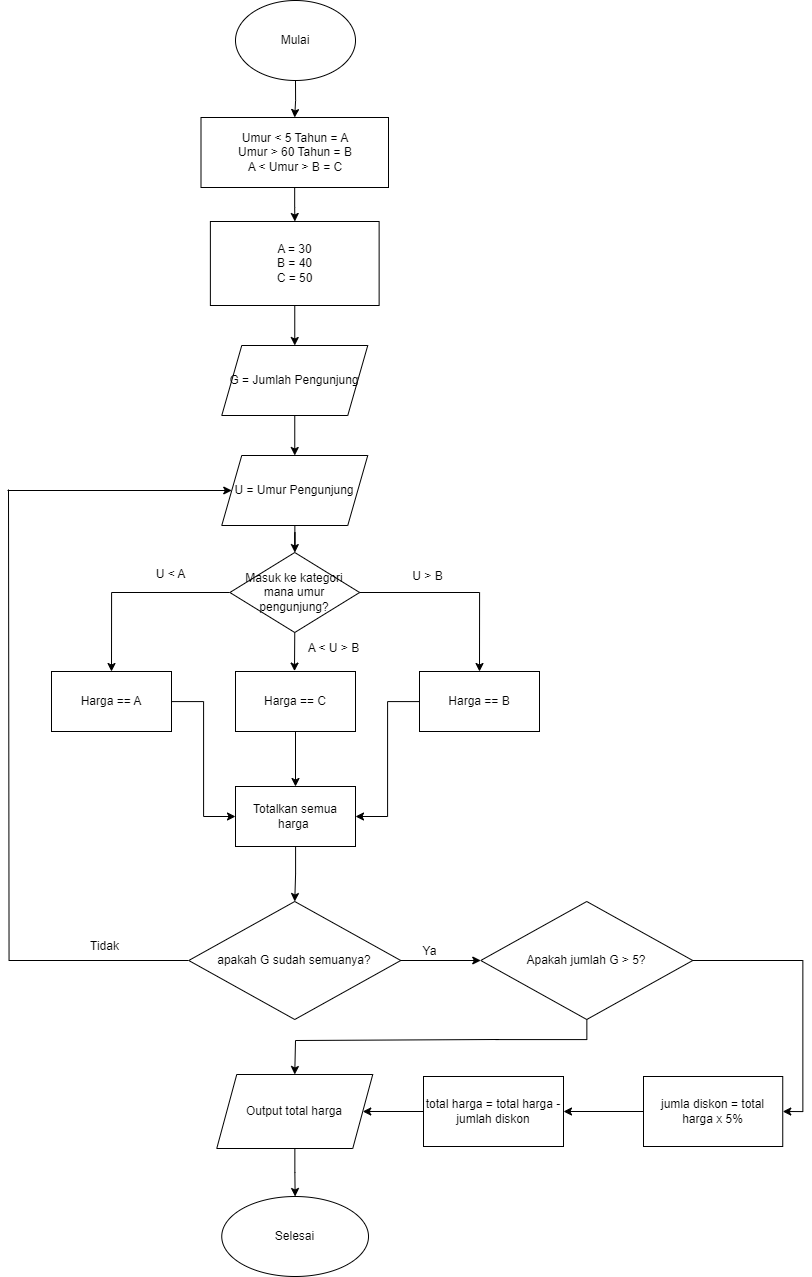

The diagram above was exported from draw.io. Its source (the exported page's mxGraphModel, read from the mxfile embedded in the PNG):
<mxGraphModel dx="3581" dy="2111" grid="1" gridSize="10" guides="1" tooltips="1" connect="1" arrows="1" fold="1" page="1" pageScale="1" pageWidth="850" pageHeight="1100" math="0" shadow="0">
  <root>
    <mxCell id="0" />
    <mxCell id="1" parent="0" />
    <mxCell id="5fXxQvkSH7wbtSIFY2XC-1" value="" style="edgeStyle=orthogonalEdgeStyle;rounded=0;orthogonalLoop=1;jettySize=auto;html=1;" parent="1" source="5fXxQvkSH7wbtSIFY2XC-2" target="5fXxQvkSH7wbtSIFY2XC-4" edge="1">
      <mxGeometry relative="1" as="geometry" />
    </mxCell>
    <mxCell id="5fXxQvkSH7wbtSIFY2XC-2" value="Mulai" style="ellipse;whiteSpace=wrap;html=1;" parent="1" vertex="1">
      <mxGeometry x="42" y="-203" width="120" height="80" as="geometry" />
    </mxCell>
    <mxCell id="5fXxQvkSH7wbtSIFY2XC-3" value="" style="edgeStyle=orthogonalEdgeStyle;rounded=0;orthogonalLoop=1;jettySize=auto;html=1;" parent="1" source="5fXxQvkSH7wbtSIFY2XC-4" target="5fXxQvkSH7wbtSIFY2XC-6" edge="1">
      <mxGeometry relative="1" as="geometry" />
    </mxCell>
    <mxCell id="5fXxQvkSH7wbtSIFY2XC-4" value="Umur &amp;lt; 5 Tahun = A&lt;div&gt;Umur &amp;gt; 60 Tahun = B&lt;/div&gt;&lt;div&gt;A &amp;lt; Umur &amp;gt; B = C&lt;/div&gt;" style="whiteSpace=wrap;html=1;" parent="1" vertex="1">
      <mxGeometry x="7.5" y="-86" width="187.5" height="70" as="geometry" />
    </mxCell>
    <mxCell id="5fXxQvkSH7wbtSIFY2XC-5" value="" style="edgeStyle=orthogonalEdgeStyle;rounded=0;orthogonalLoop=1;jettySize=auto;html=1;" parent="1" source="5fXxQvkSH7wbtSIFY2XC-6" target="5fXxQvkSH7wbtSIFY2XC-8" edge="1">
      <mxGeometry relative="1" as="geometry" />
    </mxCell>
    <mxCell id="5fXxQvkSH7wbtSIFY2XC-6" value="A = 30&lt;div&gt;B = 40&lt;/div&gt;&lt;div&gt;C = 50&lt;/div&gt;" style="whiteSpace=wrap;html=1;" parent="1" vertex="1">
      <mxGeometry x="16.88" y="18" width="168.75" height="84" as="geometry" />
    </mxCell>
    <mxCell id="5fXxQvkSH7wbtSIFY2XC-7" value="" style="edgeStyle=orthogonalEdgeStyle;rounded=0;orthogonalLoop=1;jettySize=auto;html=1;" parent="1" source="5fXxQvkSH7wbtSIFY2XC-8" target="5fXxQvkSH7wbtSIFY2XC-10" edge="1">
      <mxGeometry relative="1" as="geometry" />
    </mxCell>
    <mxCell id="5fXxQvkSH7wbtSIFY2XC-8" value="G = Jumlah Pengunjung" style="shape=parallelogram;perimeter=parallelogramPerimeter;whiteSpace=wrap;html=1;fixedSize=1;" parent="1" vertex="1">
      <mxGeometry x="28.259999999999998" y="142" width="146" height="70" as="geometry" />
    </mxCell>
    <mxCell id="5fXxQvkSH7wbtSIFY2XC-9" value="" style="edgeStyle=orthogonalEdgeStyle;rounded=0;orthogonalLoop=1;jettySize=auto;html=1;" parent="1" source="5fXxQvkSH7wbtSIFY2XC-10" target="5fXxQvkSH7wbtSIFY2XC-14" edge="1">
      <mxGeometry relative="1" as="geometry" />
    </mxCell>
    <mxCell id="5fXxQvkSH7wbtSIFY2XC-10" value="U = Umur Pengunjung" style="shape=parallelogram;perimeter=parallelogramPerimeter;whiteSpace=wrap;html=1;fixedSize=1;" parent="1" vertex="1">
      <mxGeometry x="28.24999999999999" y="252" width="146" height="70" as="geometry" />
    </mxCell>
    <mxCell id="5fXxQvkSH7wbtSIFY2XC-11" style="edgeStyle=orthogonalEdgeStyle;rounded=0;orthogonalLoop=1;jettySize=auto;html=1;entryX=0.5;entryY=0;entryDx=0;entryDy=0;" parent="1" source="5fXxQvkSH7wbtSIFY2XC-14" target="5fXxQvkSH7wbtSIFY2XC-16" edge="1">
      <mxGeometry relative="1" as="geometry">
        <mxPoint x="-75.5999755859375" y="389" as="targetPoint" />
      </mxGeometry>
    </mxCell>
    <mxCell id="5fXxQvkSH7wbtSIFY2XC-12" style="edgeStyle=orthogonalEdgeStyle;rounded=0;orthogonalLoop=1;jettySize=auto;html=1;exitX=0.5;exitY=1;exitDx=0;exitDy=0;" parent="1" source="5fXxQvkSH7wbtSIFY2XC-14" edge="1">
      <mxGeometry relative="1" as="geometry">
        <mxPoint x="101" y="467.5999450683594" as="targetPoint" />
      </mxGeometry>
    </mxCell>
    <mxCell id="5fXxQvkSH7wbtSIFY2XC-13" style="edgeStyle=orthogonalEdgeStyle;rounded=0;orthogonalLoop=1;jettySize=auto;html=1;exitX=1;exitY=0.5;exitDx=0;exitDy=0;entryX=0.5;entryY=0;entryDx=0;entryDy=0;" parent="1" source="5fXxQvkSH7wbtSIFY2XC-14" target="5fXxQvkSH7wbtSIFY2XC-20" edge="1">
      <mxGeometry relative="1" as="geometry">
        <mxPoint x="286.79998779296875" y="389" as="targetPoint" />
      </mxGeometry>
    </mxCell>
    <mxCell id="5fXxQvkSH7wbtSIFY2XC-14" value="Masuk ke kategori mana umur pengunjung?" style="rhombus;whiteSpace=wrap;html=1;" parent="1" vertex="1">
      <mxGeometry x="36.379999999999995" y="349" width="129.75" height="80" as="geometry" />
    </mxCell>
    <mxCell id="5fXxQvkSH7wbtSIFY2XC-15" style="edgeStyle=orthogonalEdgeStyle;rounded=0;orthogonalLoop=1;jettySize=auto;html=1;entryX=0;entryY=0.5;entryDx=0;entryDy=0;" parent="1" source="5fXxQvkSH7wbtSIFY2XC-16" target="5fXxQvkSH7wbtSIFY2XC-28" edge="1">
      <mxGeometry relative="1" as="geometry">
        <mxPoint x="-82" y="610" as="targetPoint" />
      </mxGeometry>
    </mxCell>
    <mxCell id="5fXxQvkSH7wbtSIFY2XC-16" value="Harga == A" style="rounded=0;whiteSpace=wrap;html=1;" parent="1" vertex="1">
      <mxGeometry x="-142" y="468" width="120" height="60" as="geometry" />
    </mxCell>
    <mxCell id="5fXxQvkSH7wbtSIFY2XC-17" style="edgeStyle=orthogonalEdgeStyle;rounded=0;orthogonalLoop=1;jettySize=auto;html=1;entryX=0.5;entryY=0;entryDx=0;entryDy=0;" parent="1" source="5fXxQvkSH7wbtSIFY2XC-18" target="5fXxQvkSH7wbtSIFY2XC-28" edge="1">
      <mxGeometry relative="1" as="geometry" />
    </mxCell>
    <mxCell id="5fXxQvkSH7wbtSIFY2XC-18" value="Harga == C" style="rounded=0;whiteSpace=wrap;html=1;" parent="1" vertex="1">
      <mxGeometry x="42" y="468" width="120" height="60" as="geometry" />
    </mxCell>
    <mxCell id="5fXxQvkSH7wbtSIFY2XC-19" style="edgeStyle=orthogonalEdgeStyle;rounded=0;orthogonalLoop=1;jettySize=auto;html=1;entryX=1;entryY=0.5;entryDx=0;entryDy=0;" parent="1" source="5fXxQvkSH7wbtSIFY2XC-20" target="5fXxQvkSH7wbtSIFY2XC-28" edge="1">
      <mxGeometry relative="1" as="geometry">
        <mxPoint x="286" y="612.3999633789062" as="targetPoint" />
      </mxGeometry>
    </mxCell>
    <mxCell id="5fXxQvkSH7wbtSIFY2XC-20" value="Harga == B" style="rounded=0;whiteSpace=wrap;html=1;" parent="1" vertex="1">
      <mxGeometry x="226" y="468" width="120" height="60" as="geometry" />
    </mxCell>
    <mxCell id="5fXxQvkSH7wbtSIFY2XC-21" value="U &amp;lt; A" style="text;html=1;align=center;verticalAlign=middle;resizable=0;points=[];autosize=1;strokeColor=none;fillColor=none;" parent="1" vertex="1">
      <mxGeometry x="-47" y="358" width="48" height="26" as="geometry" />
    </mxCell>
    <mxCell id="5fXxQvkSH7wbtSIFY2XC-22" value="U &amp;gt; B" style="text;html=1;align=center;verticalAlign=middle;resizable=0;points=[];autosize=1;strokeColor=none;fillColor=none;" parent="1" vertex="1">
      <mxGeometry x="210" y="360" width="48" height="26" as="geometry" />
    </mxCell>
    <mxCell id="5fXxQvkSH7wbtSIFY2XC-23" value="A &amp;lt; U &amp;gt; B" style="text;html=1;align=center;verticalAlign=middle;resizable=0;points=[];autosize=1;strokeColor=none;fillColor=none;" parent="1" vertex="1">
      <mxGeometry x="105.26" y="432" width="69" height="26" as="geometry" />
    </mxCell>
    <mxCell id="5fXxQvkSH7wbtSIFY2XC-24" style="edgeStyle=orthogonalEdgeStyle;rounded=0;orthogonalLoop=1;jettySize=auto;html=1;endArrow=none;endFill=0;" parent="1" source="5fXxQvkSH7wbtSIFY2XC-26" edge="1">
      <mxGeometry relative="1" as="geometry">
        <mxPoint x="-185" y="286" as="targetPoint" />
      </mxGeometry>
    </mxCell>
    <mxCell id="5fXxQvkSH7wbtSIFY2XC-25" value="" style="edgeStyle=orthogonalEdgeStyle;rounded=0;orthogonalLoop=1;jettySize=auto;html=1;" parent="1" source="5fXxQvkSH7wbtSIFY2XC-26" target="5fXxQvkSH7wbtSIFY2XC-33" edge="1">
      <mxGeometry relative="1" as="geometry" />
    </mxCell>
    <mxCell id="5fXxQvkSH7wbtSIFY2XC-26" value="apakah G sudah semuanya?" style="rhombus;whiteSpace=wrap;html=1;" parent="1" vertex="1">
      <mxGeometry x="-4.75" y="698" width="212" height="118" as="geometry" />
    </mxCell>
    <mxCell id="5fXxQvkSH7wbtSIFY2XC-27" style="edgeStyle=orthogonalEdgeStyle;rounded=0;orthogonalLoop=1;jettySize=auto;html=1;entryX=0.5;entryY=0;entryDx=0;entryDy=0;" parent="1" source="5fXxQvkSH7wbtSIFY2XC-28" target="5fXxQvkSH7wbtSIFY2XC-26" edge="1">
      <mxGeometry relative="1" as="geometry" />
    </mxCell>
    <mxCell id="5fXxQvkSH7wbtSIFY2XC-28" value="Totalkan semua harga&amp;nbsp;" style="rounded=0;whiteSpace=wrap;html=1;" parent="1" vertex="1">
      <mxGeometry x="42" y="583" width="120" height="60" as="geometry" />
    </mxCell>
    <mxCell id="5fXxQvkSH7wbtSIFY2XC-29" value="" style="endArrow=classic;html=1;rounded=0;entryX=0;entryY=0.5;entryDx=0;entryDy=0;" parent="1" target="5fXxQvkSH7wbtSIFY2XC-10" edge="1">
      <mxGeometry width="50" height="50" relative="1" as="geometry">
        <mxPoint x="-186" y="287" as="sourcePoint" />
        <mxPoint x="-15" y="278" as="targetPoint" />
      </mxGeometry>
    </mxCell>
    <mxCell id="5fXxQvkSH7wbtSIFY2XC-30" value="Tidak" style="text;html=1;align=center;verticalAlign=middle;resizable=0;points=[];autosize=1;strokeColor=none;fillColor=none;" parent="1" vertex="1">
      <mxGeometry x="-113" y="730" width="47" height="26" as="geometry" />
    </mxCell>
    <mxCell id="5fXxQvkSH7wbtSIFY2XC-31" style="edgeStyle=orthogonalEdgeStyle;rounded=0;orthogonalLoop=1;jettySize=auto;html=1;endArrow=none;endFill=0;" parent="1" source="5fXxQvkSH7wbtSIFY2XC-33" edge="1">
      <mxGeometry relative="1" as="geometry">
        <mxPoint x="302" y="835" as="targetPoint" />
      </mxGeometry>
    </mxCell>
    <mxCell id="5fXxQvkSH7wbtSIFY2XC-32" style="edgeStyle=orthogonalEdgeStyle;rounded=0;orthogonalLoop=1;jettySize=auto;html=1;exitX=1;exitY=0.5;exitDx=0;exitDy=0;entryX=1;entryY=0.5;entryDx=0;entryDy=0;" parent="1" source="5fXxQvkSH7wbtSIFY2XC-33" target="5fXxQvkSH7wbtSIFY2XC-40" edge="1">
      <mxGeometry relative="1" as="geometry" />
    </mxCell>
    <mxCell id="5fXxQvkSH7wbtSIFY2XC-33" value="Apakah jumlah G &amp;gt; 5?" style="rhombus;whiteSpace=wrap;html=1;" parent="1" vertex="1">
      <mxGeometry x="287.25" y="698" width="212" height="118" as="geometry" />
    </mxCell>
    <mxCell id="5fXxQvkSH7wbtSIFY2XC-34" value="Ya" style="text;html=1;align=center;verticalAlign=middle;resizable=0;points=[];autosize=1;strokeColor=none;fillColor=none;" parent="1" vertex="1">
      <mxGeometry x="220" y="735" width="32" height="26" as="geometry" />
    </mxCell>
    <mxCell id="5fXxQvkSH7wbtSIFY2XC-35" value="" style="edgeStyle=orthogonalEdgeStyle;rounded=0;orthogonalLoop=1;jettySize=auto;html=1;" parent="1" source="5fXxQvkSH7wbtSIFY2XC-36" target="5fXxQvkSH7wbtSIFY2XC-41" edge="1">
      <mxGeometry relative="1" as="geometry" />
    </mxCell>
    <mxCell id="5fXxQvkSH7wbtSIFY2XC-36" value="Output total harga" style="shape=parallelogram;perimeter=parallelogramPerimeter;whiteSpace=wrap;html=1;fixedSize=1;" parent="1" vertex="1">
      <mxGeometry x="23.25" y="871" width="156" height="74" as="geometry" />
    </mxCell>
    <mxCell id="5fXxQvkSH7wbtSIFY2XC-37" value="" style="endArrow=none;html=1;rounded=0;" parent="1" edge="1">
      <mxGeometry width="50" height="50" relative="1" as="geometry">
        <mxPoint x="102" y="837" as="sourcePoint" />
        <mxPoint x="305.26" y="836" as="targetPoint" />
      </mxGeometry>
    </mxCell>
    <mxCell id="5fXxQvkSH7wbtSIFY2XC-38" value="" style="endArrow=classic;html=1;rounded=0;entryX=0.5;entryY=0;entryDx=0;entryDy=0;" parent="1" target="5fXxQvkSH7wbtSIFY2XC-36" edge="1">
      <mxGeometry width="50" height="50" relative="1" as="geometry">
        <mxPoint x="102" y="837" as="sourcePoint" />
        <mxPoint x="115" y="815" as="targetPoint" />
      </mxGeometry>
    </mxCell>
    <mxCell id="M3GRyzvMtFzMVyGGGzn9-2" value="" style="edgeStyle=orthogonalEdgeStyle;rounded=0;orthogonalLoop=1;jettySize=auto;html=1;" parent="1" source="5fXxQvkSH7wbtSIFY2XC-40" target="M3GRyzvMtFzMVyGGGzn9-1" edge="1">
      <mxGeometry relative="1" as="geometry" />
    </mxCell>
    <mxCell id="5fXxQvkSH7wbtSIFY2XC-40" value="jumla diskon = total harga x 5%" style="rounded=0;whiteSpace=wrap;html=1;" parent="1" vertex="1">
      <mxGeometry x="450" y="873" width="139.25" height="70" as="geometry" />
    </mxCell>
    <mxCell id="5fXxQvkSH7wbtSIFY2XC-41" value="Selesai" style="ellipse;whiteSpace=wrap;html=1;" parent="1" vertex="1">
      <mxGeometry x="28.25" y="993" width="146.75" height="80" as="geometry" />
    </mxCell>
    <mxCell id="M3GRyzvMtFzMVyGGGzn9-3" style="edgeStyle=orthogonalEdgeStyle;rounded=0;orthogonalLoop=1;jettySize=auto;html=1;entryX=1;entryY=0.5;entryDx=0;entryDy=0;" parent="1" source="M3GRyzvMtFzMVyGGGzn9-1" target="5fXxQvkSH7wbtSIFY2XC-36" edge="1">
      <mxGeometry relative="1" as="geometry" />
    </mxCell>
    <mxCell id="M3GRyzvMtFzMVyGGGzn9-1" value="total harga = total harga - jumlah diskon" style="rounded=0;whiteSpace=wrap;html=1;" parent="1" vertex="1">
      <mxGeometry x="230" y="873" width="140" height="70" as="geometry" />
    </mxCell>
  </root>
</mxGraphModel>